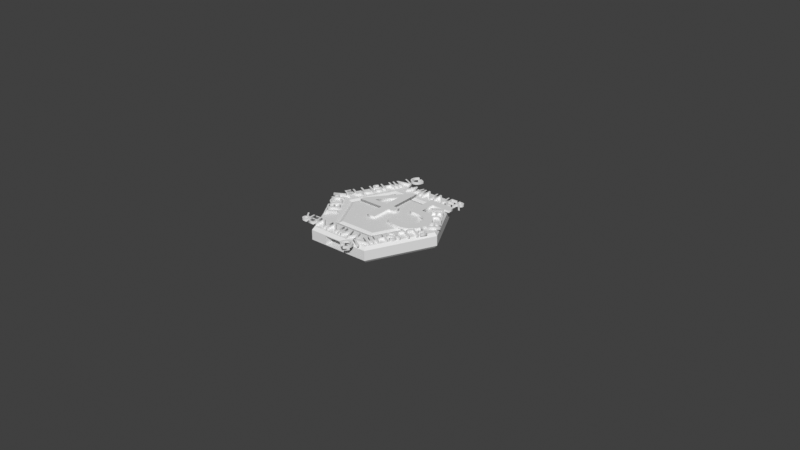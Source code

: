 # Source: troph-coin.blend  (saved by Blender 4.5.87; exported with 4.5.12 LTS)
import bpy
from mathutils import Matrix  # noqa: F401  (used for matrix-valued properties, if any)

bpy.ops.wm.read_factory_settings(use_empty=True)
scene = bpy.context.scene
scene.name = 'Scene'

# ---- collections
col_collection = bpy.data.collections.new('Collection'); scene.collection.children.link(col_collection)

# ---- world
world_world = bpy.data.worlds.new('World'); scene.world = world_world
world_world.use_nodes = True; world_world.node_tree.nodes.clear()
_N = world_world.node_tree.nodes; _L = world_world.node_tree.links
n0 = _N.new('ShaderNodeOutputWorld'); n0.name = 'World Output'; n0.location = (300, 300)
n1 = _N.new('ShaderNodeBackground'); n1.name = 'Background'; n1.location = (10, 300)
n1.inputs[0].default_value = (0.05088, 0.05088, 0.05088, 1.0)
_L.new(n1.outputs[0], n0.inputs[0])
n0.is_active_output = True
world_world.color = (0.05088, 0.05088, 0.05088)
world_world.use_sun_shadow = False
world_world.sun_shadow_jitter_overblur = 0.0

# ---- meshes
me_cylinder = bpy.data.meshes.new('Cylinder')
me_cylinder.from_pydata([(0.1024, 0.5787, -0.9701), (0.6038, 0.2893, -0.9721), (0.6038, -0.2893, -0.9721), (0.1024, -0.5787, -0.9701), (-0.3989, -0.2893, -0.9681), (-0.3989, 0.2893, -0.9681), (0.6038, 0.2893, 1.028), (0.1023, 0.5788, 1.03), (0.6038, -0.2893, 1.028), (0.1023, -0.5788, 1.03), (-0.3993, -0.2893, 1.032), (-0.3993, 0.2893, 1.032), (0.9684, 0.5, 0.648), (0.1024, 1.0, 0.6515), (0.9684, -0.5, 0.648), (0.1024, -1.0, 0.6515), (-0.7637, -0.5, 0.6549), (-0.7637, 0.5, 0.6549), (0.9322, 0.479, 1.027), (0.1023, 0.9582, 1.03), (0.8052, -0.2294, -0.5112), (0.9322, -0.479, 1.027), (0.8052, 0.2294, -0.5112), (0.1023, -0.9582, 1.03), (0.8049, 0.2294, 0.5446), (-0.7277, -0.479, 1.033), (0.8049, -0.2294, 0.5446), (-0.7277, 0.479, 1.033), (0.7021, 0.3461, 1.027), (0.1023, 0.6924, 1.03), (0.7021, -0.3461, 1.027), (0.1023, -0.6924, 1.03), (-0.4975, -0.3461, 1.032), (-0.4975, 0.3461, 1.032), (0.6521, 0.3172, 0.85), (0.1023, 0.6346, 0.8522), (0.6521, -0.3172, 0.85), (0.1023, -0.6346, 0.8522), (-0.4475, -0.3172, 0.8544), (-0.4475, 0.3172, 0.8544), (0.1024, 0.6924, -0.9701), (0.7022, 0.3462, -0.9725), (0.7022, -0.3462, -0.9725), (0.1024, -0.6924, -0.9701), (-0.4973, -0.3462, -0.9677), (-0.4973, 0.3462, -0.9677), (0.1047, 0.6346, -0.7944), (0.6544, 0.3172, -0.7966), (0.6544, -0.3172, -0.7966), (0.1047, -0.6346, -0.7944), (-0.4449, -0.3172, -0.7922), (-0.4449, 0.3172, -0.7922), (0.1024, 0.9587, -0.9701), (0.1024, 1.0, -0.6095), (0.9685, 0.5, -0.613), (0.9327, 0.4793, -0.9734), (0.9685, -0.5, -0.613), (0.9327, -0.4793, -0.9734), (0.1024, -1.0, -0.6095), (0.1024, -0.9587, -0.9701), (-0.7636, -0.5, -0.6061), (-0.7278, -0.4793, -0.9668), (-0.7636, 0.5, -0.6061), (-0.7278, 0.4793, -0.9668), (0.9684, -0.2294, -0.5067), (0.9684, 0.2294, -0.5067), (0.9684, -0.2294, 0.5491), (0.9684, 0.2294, 0.5491)], [], [(62, 17, 13, 53), (42, 41, 55, 57), (43, 42, 57, 59), (45, 44, 61, 63), (14, 56, 54, 12, 67, 65, 64, 66), (67, 12, 14, 66), (4, 5, 0, 1, 2, 3), (11, 10, 9, 8, 6, 7), (53, 13, 12, 54), (19, 18, 12, 13), (56, 14, 15, 58), (18, 21, 14, 12), (44, 43, 59, 61), (21, 23, 15, 14), (58, 15, 16, 60), (23, 25, 16, 15), (60, 16, 17, 62), (25, 27, 17, 16), (41, 40, 52, 55), (27, 19, 13, 17), (29, 28, 18, 19), (28, 30, 21, 18), (30, 31, 23, 21), (31, 32, 25, 23), (32, 33, 27, 25), (33, 29, 19, 27), (35, 34, 28, 29), (34, 36, 30, 28), (36, 37, 31, 30), (37, 38, 32, 31), (38, 39, 33, 32), (39, 35, 29, 33), (7, 6, 34, 35), (6, 8, 36, 34), (8, 9, 37, 36), (9, 10, 38, 37), (10, 11, 39, 38), (11, 7, 35, 39), (47, 46, 40, 41), (48, 47, 41, 42), (49, 48, 42, 43), (50, 49, 43, 44), (51, 50, 44, 45), (46, 51, 45, 40), (1, 0, 46, 47), (2, 1, 47, 48), (3, 2, 48, 49), (4, 3, 49, 50), (5, 4, 50, 51), (0, 5, 51, 46), (53, 54, 55, 52), (54, 56, 57, 55), (56, 58, 59, 57), (58, 60, 61, 59), (60, 62, 63, 61), (52, 63, 62, 53), (40, 45, 63, 52), (64, 20, 26, 66), (24, 26, 20, 22), (65, 22, 20, 64), (67, 24, 22, 65), (66, 26, 24, 67)])
_uv = me_cylinder.uv_layers.new(name='UVMap')
_uv.uv.foreach_set('vector', [0.1667, 0.6112, 0.1667, 1.0, -8.941e-08, 1.0, -8.941e-08, 0.6112, 0.9017, 0.1624, 0.9017, 0.3376, 0.9503, 0.3656, 0.9503, 0.1344, 0.75, 0.07487, 0.9017, 0.1624, 0.9503, 0.1344, 0.75, 0.01872, 0.5983, 0.3376, 0.5983, 0.1624, 0.5497, 0.1344, 0.5497, 0.3656, 0.6667, 1.0, 0.6667, 0.6112, 0.8333, 0.6112, 0.8333, 1.0, 0.7882, 0.9695, 0.7882, 0.6439, 0.7118, 0.6439, 0.7118, 0.9695, 0.7882, 0.9695, 0.8333, 1.0, 0.6667, 1.0, 0.7118, 0.9695, 0.6232, 0.1768, 0.6232, 0.3232, 0.75, 0.3964, 0.8768, 0.3232, 0.8768, 0.1768, 0.75, 0.1036, 0.1583, 0.3029, 0.1583, 0.1971, 0.25, 0.1442, 0.3417, 0.1971, 0.3417, 0.3029, 0.25, 0.3558, 1.0, 0.6112, 1.0, 1.0, 0.8333, 1.0, 0.8333, 0.6112, 0.25, 0.4251, 0.4017, 0.3376, 0.4578, 0.37, 0.25, 0.49, 0.6667, 0.6112, 0.6667, 1.0, 0.5, 1.0, 0.5, 0.6112, 0.4017, 0.3376, 0.4017, 0.1624, 0.4578, 0.13, 0.4578, 0.37, 0.5983, 0.1624, 0.75, 0.07487, 0.75, 0.01872, 0.5497, 0.1344, 0.4017, 0.1624, 0.25, 0.07487, 0.25, 0.01, 0.4578, 0.13, 0.5, 0.6112, 0.5, 1.0, 0.3333, 1.0, 0.3333, 0.6112, 0.25, 0.07487, 0.09831, 0.1624, 0.04215, 0.13, 0.25, 0.01, 0.3333, 0.6112, 0.3333, 1.0, 0.1667, 1.0, 0.1667, 0.6112, 0.09831, 0.1624, 0.09831, 0.3376, 0.04215, 0.37, 0.04215, 0.13, 0.9017, 0.3376, 0.75, 0.4251, 0.75, 0.4813, 0.9503, 0.3656, 0.09831, 0.3376, 0.25, 0.4251, 0.25, 0.49, 0.04215, 0.37, 0.25, 0.3765, 0.3596, 0.3132, 0.4017, 0.3376, 0.25, 0.4251, 0.3596, 0.3132, 0.3596, 0.1868, 0.4017, 0.1624, 0.4017, 0.3376, 0.3596, 0.1868, 0.25, 0.1235, 0.25, 0.07487, 0.4017, 0.1624, 0.25, 0.1235, 0.1404, 0.1868, 0.09831, 0.1624, 0.25, 0.07487, 0.1404, 0.1868, 0.1404, 0.3132, 0.09831, 0.3376, 0.09831, 0.1624, 0.1404, 0.3132, 0.25, 0.3765, 0.25, 0.4251, 0.09831, 0.3376, 0.25, 0.366, 0.3505, 0.308, 0.3596, 0.3132, 0.25, 0.3765, 0.3505, 0.308, 0.3505, 0.192, 0.3596, 0.1868, 0.3596, 0.3132, 0.3505, 0.192, 0.25, 0.134, 0.25, 0.1235, 0.3596, 0.1868, 0.25, 0.134, 0.1495, 0.192, 0.1404, 0.1868, 0.25, 0.1235, 0.1495, 0.192, 0.1495, 0.308, 0.1404, 0.3132, 0.1404, 0.1868, 0.1495, 0.308, 0.25, 0.366, 0.25, 0.3765, 0.1404, 0.3132, 0.25, 0.3558, 0.3417, 0.3029, 0.3505, 0.308, 0.25, 0.366, 0.3417, 0.3029, 0.3417, 0.1971, 0.3505, 0.192, 0.3505, 0.308, 0.3417, 0.1971, 0.25, 0.1442, 0.25, 0.134, 0.3505, 0.192, 0.25, 0.1442, 0.1583, 0.1971, 0.1495, 0.192, 0.25, 0.134, 0.1583, 0.1971, 0.1583, 0.3029, 0.1495, 0.308, 0.1495, 0.192, 0.1583, 0.3029, 0.25, 0.3558, 0.25, 0.366, 0.1495, 0.308, 0.889, 0.3302, 0.75, 0.4105, 0.75, 0.4251, 0.9017, 0.3376, 0.889, 0.1698, 0.889, 0.3302, 0.9017, 0.3376, 0.9017, 0.1624, 0.75, 0.08949, 0.889, 0.1698, 0.9017, 0.1624, 0.75, 0.07487, 0.611, 0.1698, 0.75, 0.08949, 0.75, 0.07487, 0.5983, 0.1624, 0.611, 0.3302, 0.611, 0.1698, 0.5983, 0.1624, 0.5983, 0.3376, 0.75, 0.4105, 0.611, 0.3302, 0.5983, 0.3376, 0.75, 0.4251, 0.8768, 0.3232, 0.75, 0.3964, 0.75, 0.4105, 0.889, 0.3302, 0.8768, 0.1768, 0.8768, 0.3232, 0.889, 0.3302, 0.889, 0.1698, 0.75, 0.1036, 0.8768, 0.1768, 0.889, 0.1698, 0.75, 0.08949, 0.6232, 0.1768, 0.75, 0.1036, 0.75, 0.08949, 0.611, 0.1698, 0.6232, 0.3232, 0.6232, 0.1768, 0.611, 0.1698, 0.611, 0.3302, 0.75, 0.3964, 0.6232, 0.3232, 0.611, 0.3302, 0.75, 0.4105, 1.0, 0.6112, 0.8333, 0.6112, 0.8368, 0.5, 0.9966, 0.5, 0.8333, 0.6112, 0.6667, 0.6112, 0.6701, 0.5, 0.8299, 0.5, 0.6667, 0.6112, 0.5, 0.6112, 0.5034, 0.5, 0.6632, 0.5, 0.5, 0.6112, 0.3333, 0.6112, 0.3368, 0.5, 0.4966, 0.5, 0.3333, 0.6112, 0.1667, 0.6112, 0.1701, 0.5, 0.3299, 0.5, 0.003441, 0.5, 0.1632, 0.5, 0.1667, 0.6112, -8.941e-08, 0.6112, 0.75, 0.4251, 0.5983, 0.3376, 0.5497, 0.3656, 0.75, 0.4813, 0.7845, 0.7277, 0.7845, 0.7277, 0.7155, 0.7277, 0.7155, 0.7277, 0.7155, 0.5223, 0.7155, 0.7277, 0.7155, 0.7277, 0.7155, 0.5223, 0.7845, 0.5223, 0.7845, 0.5223, 0.7845, 0.7277, 0.7845, 0.7277, 0.7155, 0.5223, 0.7155, 0.5223, 0.7845, 0.5223, 0.7845, 0.5223, 0.7155, 0.7277, 0.7155, 0.7277, 0.7155, 0.5223, 0.7155, 0.5223])
me_cylinder.update()

# ---- curves / text
txt_text_003 = bpy.data.curves.new('Text.003', 'FONT')
txt_text_003.dimensions = '2D'
txt_text_003.body = '45'
txt_text_003.extrude = 0.001
txt_text_003.size = 0.03
txt_text_006 = bpy.data.curves.new('Text.006', 'FONT')
txt_text_006.dimensions = '2D'
txt_text_006.body = 'WINNER'
txt_text_006.bevel_profile.use_clip = True
txt_text_006.extrude = 0.001
txt_text_006.size = 0.015
txt_text_008 = bpy.data.curves.new('Text.008', 'FONT')
txt_text_008.dimensions = '2D'
txt_text_008.body = 'FLUSHING'
txt_text_008.extrude = 0.001
txt_text_008.size = 0.015
txt_text_009 = bpy.data.curves.new('Text.009', 'FONT')
txt_text_009.dimensions = '2D'
txt_text_009.body = 'TECH'
txt_text_009.extrude = 0.001
txt_text_009.size = 0.015
txt_text_010 = bpy.data.curves.new('Text.010', 'FONT')
txt_text_010.dimensions = '2D'
txt_text_010.body = 'WINNER'
txt_text_010.extrude = 0.001
txt_text_010.size = 0.015
txt_text_011 = bpy.data.curves.new('Text.011', 'FONT')
txt_text_011.dimensions = '2D'
txt_text_011.body = 'TECH'
txt_text_011.extrude = 0.001
txt_text_011.size = 0.015
txt_text_012 = bpy.data.curves.new('Text.012', 'FONT')
txt_text_012.dimensions = '2D'
txt_text_012.body = 'FLUSHING'
txt_text_012.extrude = 0.001
txt_text_012.size = 0.015

# ---- objects
ob_plate = bpy.data.objects.new('plate', me_cylinder)
ob_text = bpy.data.objects.new('Text', txt_text_003)
ob_text_003 = bpy.data.objects.new('Text.003', txt_text_006)
ob_text_001 = bpy.data.objects.new('Text.001', txt_text_008)
ob_text_002 = bpy.data.objects.new('Text.002', txt_text_009)
ob_text_005 = bpy.data.objects.new('Text.005', txt_text_010)
ob_text_004 = bpy.data.objects.new('Text.004', txt_text_011)
ob_text_006 = bpy.data.objects.new('Text.006', txt_text_012)

# ---- transforms, parenting, visibility, modifiers, constraints
ob_plate.location = (-0.0001065, 3.434e-10, 0.002556)
ob_plate.rotation_euler = (-6.283, -4.371e-08, -1.571)
ob_plate.scale = (0.02309, 0.02, 0.002492)
ob_text.location = (-0.01094, -0.007004, 0.0055)
ob_text.scale = (0.9422, 0.9422, 0.37)
ob_text_003.location = (-0.005796, 0.01304, 0.0055)
ob_text_003.scale = (0.3703, 0.3703, 0.3703)
ob_text_001.location = (-0.01504, -0.001611, 0.0055)
ob_text_001.rotation_euler = (0.0, -0.0, 1.107)
ob_text_001.scale = (0.3703, 0.3703, 0.3703)
ob_text_002.location = (0.008822, 0.00923, 0.0055)
ob_text_002.rotation_euler = (0.0, -0.0, -1.005)
ob_text_002.scale = (0.3703, 0.3703, 0.3703)
ob_text_005.location = (0.005501, -0.01728, 0.0055)
ob_text_005.rotation_euler = (0.0, 0.0, 3.142)
ob_text_005.scale = (0.3703, 0.3703, 0.3703)
ob_text_004.location = (-0.00961, -0.01249, 0.0055)
ob_text_004.rotation_euler = (0.0, -0.0, -4.182)
ob_text_004.scale = (0.3703, 0.3703, 0.3703)
ob_text_006.location = (0.01553, -0.002992, 0.0055)
ob_text_006.rotation_euler = (0.0, -0.0, -2.106)
ob_text_006.scale = (0.3703, 0.3703, 0.3703)

# ---- collection membership
col_collection.objects.link(ob_plate)
col_collection.objects.link(ob_text)
col_collection.objects.link(ob_text_003)
col_collection.objects.link(ob_text_001)
col_collection.objects.link(ob_text_002)
col_collection.objects.link(ob_text_005)
col_collection.objects.link(ob_text_004)
col_collection.objects.link(ob_text_006)

# ---- scene / render settings (as saved in the file)
scene.frame_start = 1; scene.frame_end = 250; scene.frame_set(0)
scene.render.engine = 'BLENDER_EEVEE_NEXT'
scene.cycles.sampling_pattern = 'TABULATED_SOBOL'
scene.view_settings.view_transform = 'Standard'
bpy.context.view_layer.update()

# ---- added for rendering (the .blend has no active camera and no usable light): camera, sun
cam_auto = bpy.data.cameras.new('AutoCamera')
cam_auto.lens = 50.0
cam_auto.sensor_width = 36.0
cam_auto.clip_end = 1000.0
ob_auto_camera = bpy.data.objects.new('AutoCamera', cam_auto)
scene.collection.objects.link(ob_auto_camera)
ob_auto_camera.location = (0.190716, -0.223862, 0.150851)
ob_auto_camera.rotation_euler = (1.09748, -7.21219e-08, 0.694738)
scene.camera = ob_auto_camera
light_auto_sun = bpy.data.lights.new('AutoSun', 'SUN')
light_auto_sun.energy = 3.0
light_auto_sun.angle = 0.0523599
ob_auto_sun = bpy.data.objects.new('AutoSun', light_auto_sun)
scene.collection.objects.link(ob_auto_sun)
ob_auto_sun.rotation_euler = (0.872665, 0.174533, 0.523599)
bpy.context.view_layer.update()

